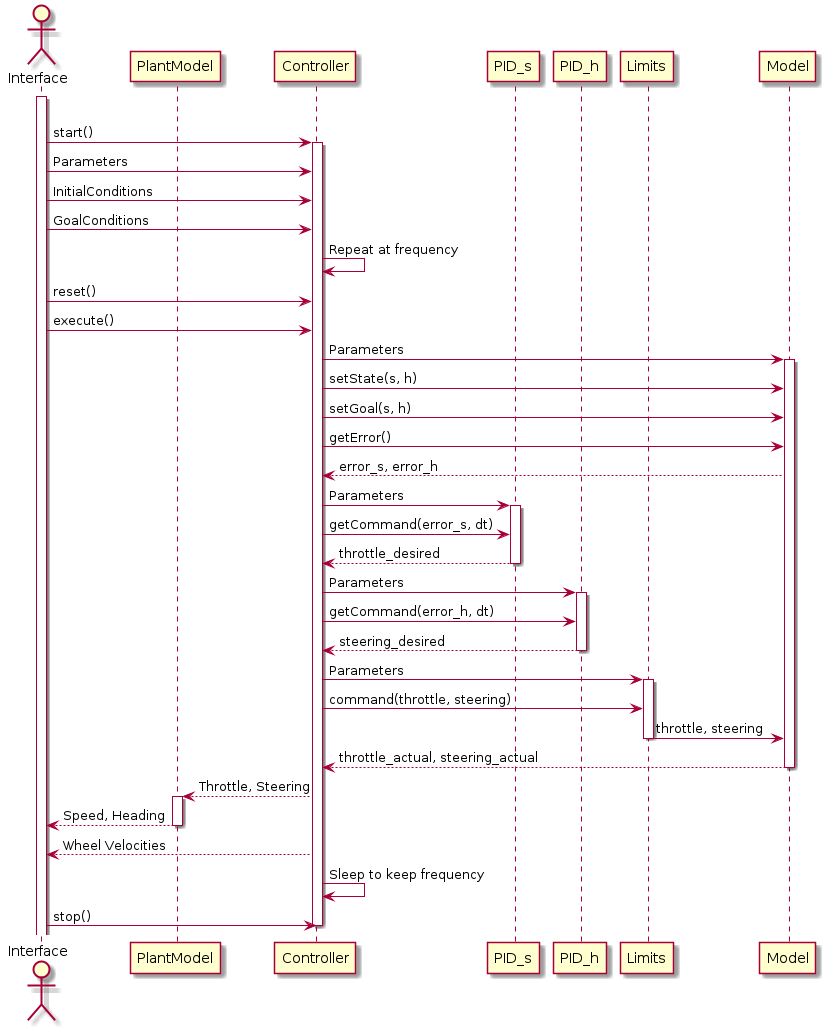

The diagram above was rendered by PlantUML. Its source (embedded in the PNG):
@startuml

actor Interface
participant PlantModel
participant Controller
participant PID_s
participant PID_h
participant Limits
participant Model

activate Interface
|||
Interface -> Controller: start()
activate Controller
Interface -> Controller: Parameters
Interface -> Controller: InitialConditions
Interface -> Controller: GoalConditions
Controller -> Controller: Repeat at frequency
Interface -> Controller: reset()
Interface -> Controller: execute()

Controller -> Model: Parameters
activate Model

Controller -> Model: setState(s, h)

Controller -> Model: setGoal(s, h)
Controller -> Model: getError()
Model --> Controller: error_s, error_h

Controller -> PID_s: Parameters
activate PID_s
Controller -> PID_s: getCommand(error_s, dt)
PID_s --> Controller: throttle_desired
deactivate PID_s

Controller -> PID_h: Parameters
activate PID_h
Controller -> PID_h: getCommand(error_h, dt)
PID_h --> Controller: steering_desired
deactivate PID_h

Controller -> Limits: Parameters
activate Limits
Controller -> Limits: command(throttle, steering)
Limits -> Model: throttle, steering
deactivate Limits
Model --> Controller: throttle_actual, steering_actual
deactivate Model

Controller --> PlantModel: Throttle, Steering
activate PlantModel
PlantModel --> Interface: Speed, Heading
deactivate PlantModel
Controller --> Interface: Wheel Velocities

Controller -> Controller: Sleep to keep frequency
Interface -> Controller: stop()
deactivate Controller
@enduml